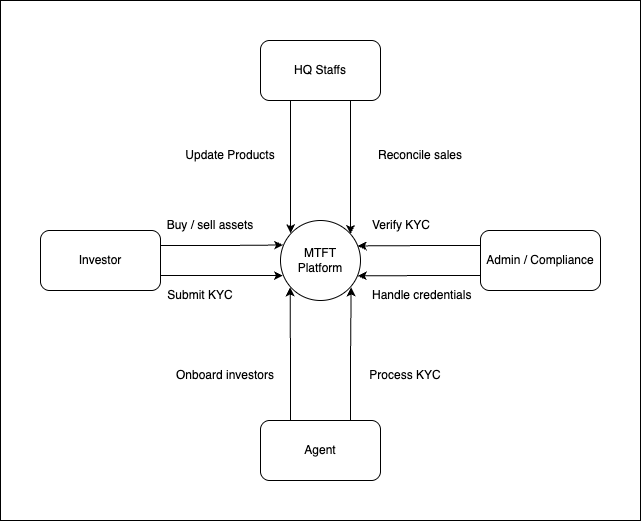

The diagram above was exported from draw.io. Its source (the exported page's mxGraphModel, read from the mxfile embedded in the PNG):
<mxGraphModel dx="1198" dy="1940" grid="1" gridSize="10" guides="1" tooltips="1" connect="1" arrows="1" fold="1" page="1" pageScale="1" pageWidth="827" pageHeight="1169" math="0" shadow="0">
  <root>
    <mxCell id="0" />
    <mxCell id="1" parent="0" />
    <mxCell id="2" value="" style="rounded=0;whiteSpace=wrap;html=1;" vertex="1" parent="1">
      <mxGeometry x="80" y="-20" width="640" height="520" as="geometry" />
    </mxCell>
    <mxCell id="3" value="Investor" style="rounded=1;whiteSpace=wrap;html=1;" vertex="1" parent="1">
      <mxGeometry x="120" y="210" width="120" height="60" as="geometry" />
    </mxCell>
    <mxCell id="4" style="edgeStyle=orthogonalEdgeStyle;rounded=0;orthogonalLoop=1;jettySize=auto;html=1;entryX=0.12;entryY=0.836;entryDx=0;entryDy=0;exitX=0.25;exitY=0;exitDx=0;exitDy=0;entryPerimeter=0;" edge="1" source="6" target="10" parent="1">
      <mxGeometry relative="1" as="geometry">
        <mxPoint x="399.76" y="362" as="sourcePoint" />
        <mxPoint x="400.0799999999999" y="270" as="targetPoint" />
      </mxGeometry>
    </mxCell>
    <mxCell id="5" style="edgeStyle=orthogonalEdgeStyle;rounded=0;orthogonalLoop=1;jettySize=auto;html=1;exitX=0.75;exitY=0;exitDx=0;exitDy=0;entryX=0.883;entryY=0.837;entryDx=0;entryDy=0;entryPerimeter=0;" edge="1" source="6" target="10" parent="1">
      <mxGeometry relative="1" as="geometry" />
    </mxCell>
    <mxCell id="6" value="Agent" style="rounded=1;whiteSpace=wrap;html=1;" vertex="1" parent="1">
      <mxGeometry x="340" y="400" width="120" height="60" as="geometry" />
    </mxCell>
    <mxCell id="7" value="Admin / Compliance" style="rounded=1;whiteSpace=wrap;html=1;" vertex="1" parent="1">
      <mxGeometry x="560" y="210" width="120" height="60" as="geometry" />
    </mxCell>
    <mxCell id="8" style="edgeStyle=orthogonalEdgeStyle;rounded=0;orthogonalLoop=1;jettySize=auto;html=1;exitX=0.25;exitY=1;exitDx=0;exitDy=0;entryX=0.126;entryY=0.159;entryDx=0;entryDy=0;entryPerimeter=0;" edge="1" source="9" target="10" parent="1">
      <mxGeometry relative="1" as="geometry" />
    </mxCell>
    <mxCell id="9" value="HQ Staffs" style="rounded=1;whiteSpace=wrap;html=1;" vertex="1" parent="1">
      <mxGeometry x="340" y="20" width="120" height="60" as="geometry" />
    </mxCell>
    <mxCell id="10" value="MTFT Platform" style="ellipse;whiteSpace=wrap;html=1;aspect=fixed;" vertex="1" parent="1">
      <mxGeometry x="360" y="200" width="80" height="80" as="geometry" />
    </mxCell>
    <mxCell id="11" style="edgeStyle=orthogonalEdgeStyle;rounded=0;orthogonalLoop=1;jettySize=auto;html=1;exitX=1;exitY=0.25;exitDx=0;exitDy=0;entryX=0.031;entryY=0.306;entryDx=0;entryDy=0;entryPerimeter=0;" edge="1" source="3" target="10" parent="1">
      <mxGeometry relative="1" as="geometry">
        <mxPoint x="360" y="226" as="targetPoint" />
      </mxGeometry>
    </mxCell>
    <mxCell id="12" style="edgeStyle=orthogonalEdgeStyle;rounded=0;orthogonalLoop=1;jettySize=auto;html=1;exitX=1;exitY=0.75;exitDx=0;exitDy=0;entryX=0.031;entryY=0.689;entryDx=0;entryDy=0;entryPerimeter=0;" edge="1" source="3" target="10" parent="1">
      <mxGeometry relative="1" as="geometry" />
    </mxCell>
    <mxCell id="13" value="Buy / sell assets" style="text;html=1;align=center;verticalAlign=middle;whiteSpace=wrap;rounded=0;" vertex="1" parent="1">
      <mxGeometry x="240" y="190" width="100" height="30" as="geometry" />
    </mxCell>
    <mxCell id="14" value="Onboard investors" style="text;html=1;align=center;verticalAlign=middle;whiteSpace=wrap;rounded=0;" vertex="1" parent="1">
      <mxGeometry x="250" y="340" width="110" height="30" as="geometry" />
    </mxCell>
    <mxCell id="15" style="edgeStyle=orthogonalEdgeStyle;rounded=0;orthogonalLoop=1;jettySize=auto;html=1;exitX=0;exitY=0.25;exitDx=0;exitDy=0;entryX=0.965;entryY=0.318;entryDx=0;entryDy=0;entryPerimeter=0;" edge="1" source="7" target="10" parent="1">
      <mxGeometry relative="1" as="geometry" />
    </mxCell>
    <mxCell id="16" style="edgeStyle=orthogonalEdgeStyle;rounded=0;orthogonalLoop=1;jettySize=auto;html=1;exitX=0;exitY=0.75;exitDx=0;exitDy=0;entryX=0.966;entryY=0.692;entryDx=0;entryDy=0;entryPerimeter=0;" edge="1" source="7" target="10" parent="1">
      <mxGeometry relative="1" as="geometry" />
    </mxCell>
    <mxCell id="17" style="edgeStyle=orthogonalEdgeStyle;rounded=0;orthogonalLoop=1;jettySize=auto;html=1;exitX=0.75;exitY=1;exitDx=0;exitDy=0;entryX=0.876;entryY=0.168;entryDx=0;entryDy=0;entryPerimeter=0;" edge="1" source="9" target="10" parent="1">
      <mxGeometry relative="1" as="geometry">
        <mxPoint x="430" y="210" as="targetPoint" />
      </mxGeometry>
    </mxCell>
    <mxCell id="18" value="Verify KYC" style="text;html=1;align=left;verticalAlign=middle;whiteSpace=wrap;rounded=0;" vertex="1" parent="1">
      <mxGeometry x="450" y="190" width="110" height="30" as="geometry" />
    </mxCell>
    <mxCell id="19" value="Handle credentials" style="text;html=1;align=left;verticalAlign=middle;whiteSpace=wrap;rounded=0;" vertex="1" parent="1">
      <mxGeometry x="450" y="260" width="110" height="30" as="geometry" />
    </mxCell>
    <mxCell id="20" value="Submit KYC" style="text;html=1;align=center;verticalAlign=middle;whiteSpace=wrap;rounded=0;" vertex="1" parent="1">
      <mxGeometry x="240" y="260" width="80" height="30" as="geometry" />
    </mxCell>
    <mxCell id="21" value="Process KYC" style="text;html=1;align=center;verticalAlign=middle;whiteSpace=wrap;rounded=0;" vertex="1" parent="1">
      <mxGeometry x="430" y="340" width="110" height="30" as="geometry" />
    </mxCell>
    <mxCell id="22" value="Update Products" style="text;html=1;align=center;verticalAlign=middle;whiteSpace=wrap;rounded=0;" vertex="1" parent="1">
      <mxGeometry x="260" y="120" width="100" height="30" as="geometry" />
    </mxCell>
    <mxCell id="23" value="Reconcile sales" style="text;html=1;align=center;verticalAlign=middle;whiteSpace=wrap;rounded=0;" vertex="1" parent="1">
      <mxGeometry x="450" y="120" width="100" height="30" as="geometry" />
    </mxCell>
  </root>
</mxGraphModel>